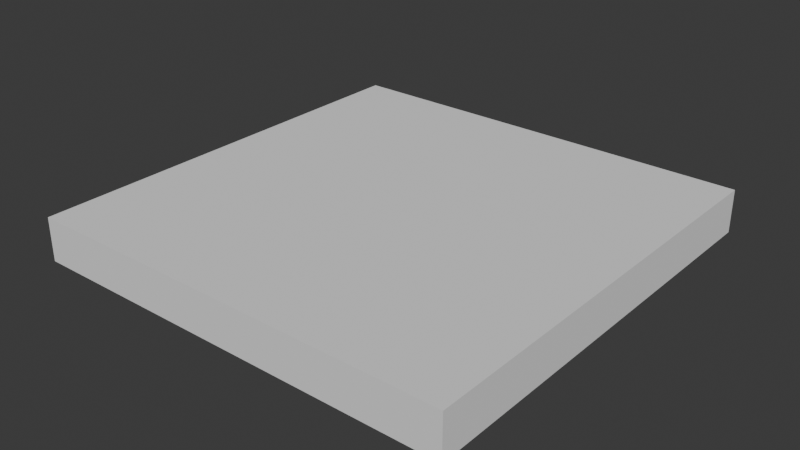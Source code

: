 # Source: FI-050_Observatory_Hallway_X-Floor.blend  (saved by Blender 4.2.66; exported with 4.5.12 LTS)
import bpy
from mathutils import Matrix  # noqa: F401  (used for matrix-valued properties, if any)

bpy.ops.wm.read_factory_settings(use_empty=True)
scene = bpy.context.scene
scene.name = 'Scene'

# ---- collections
col_collection = bpy.data.collections.new('Collection'); scene.collection.children.link(col_collection)
col_export = bpy.data.collections.new('Export'); scene.collection.children.link(col_export)

# ---- world
world_world = bpy.data.worlds.new('World'); scene.world = world_world
world_world.use_nodes = True; world_world.node_tree.nodes.clear()
_N = world_world.node_tree.nodes; _L = world_world.node_tree.links
n0 = _N.new('ShaderNodeOutputWorld'); n0.name = 'World Output'; n0.location = (300, 300)
n1 = _N.new('ShaderNodeBackground'); n1.name = 'Background'; n1.location = (10, 300)
n1.inputs[0].default_value = (0.05088, 0.05088, 0.05088, 1.0)
_L.new(n1.outputs[0], n0.inputs[0])
n0.is_active_output = True
world_world.color = (0.05088, 0.05088, 0.05088)
world_world.sun_shadow_jitter_overblur = 0.0

# ---- meshes
me_cube_001 = bpy.data.meshes.new('Cube.001')
me_cube_001.from_pydata([(-1.025, -1.0, -0.2), (-1.025, -1.0, 0.0), (-1.025, 1.0, -0.2), (-1.025, 1.0, 0.0), (1.025, -1.0, -0.2), (1.025, -1.0, 0.0), (1.025, 1.0, -0.2), (1.025, 1.0, 0.0)], [], [(0, 1, 3, 2), (2, 3, 7, 6), (6, 7, 5, 4), (4, 5, 1, 0), (2, 6, 4, 0), (7, 3, 1, 5)])
_uv = me_cube_001.uv_layers.new(name='UVMap')
_uv.uv.foreach_set('vector', [0.375, 0.0, 0.625, 0.0, 0.625, 0.25, 0.375, 0.25, 0.375, 0.25, 0.625, 0.25, 0.625, 0.5, 0.375, 0.5, 0.375, 0.5, 0.625, 0.5, 0.625, 0.75, 0.375, 0.75, 0.375, 0.75, 0.625, 0.75, 0.625, 1.0, 0.375, 1.0, 0.125, 0.5, 0.375, 0.5, 0.375, 0.75, 0.125, 0.75, 0.625, 0.5, 0.875, 0.5, 0.875, 0.75, 0.625, 0.75])
me_cube_001.update()

# ---- objects
ob_fi_050_observatory_hallway_x_floor = bpy.data.objects.new('FI-050 Observatory Hallway X-Floor', me_cube_001)

# ---- transforms, parenting, visibility, modifiers, constraints
ob_fi_050_observatory_hallway_x_floor.location = (0.0, 0.0, 0.0)
ob_fi_050_observatory_hallway_x_floor.scale = (0.9756, 1.0, 1.0)

# ---- collection membership
col_export.objects.link(ob_fi_050_observatory_hallway_x_floor)

# ---- scene / render settings (as saved in the file)
scene.frame_start = 1; scene.frame_end = 250; scene.frame_set(1)
scene.render.engine = 'BLENDER_EEVEE_NEXT'
bpy.context.view_layer.update()

# ---- added for rendering (the .blend has no active camera and no usable light): camera, sun
cam_auto = bpy.data.cameras.new('AutoCamera')
cam_auto.lens = 50.0
cam_auto.sensor_width = 36.0
cam_auto.clip_end = 1000.0
ob_auto_camera = bpy.data.objects.new('AutoCamera', cam_auto)
scene.collection.objects.link(ob_auto_camera)
ob_auto_camera.location = (2.62346, -3.14816, 1.99877)
ob_auto_camera.rotation_euler = (1.09748, -7.21219e-08, 0.694738)
scene.camera = ob_auto_camera
light_auto_sun = bpy.data.lights.new('AutoSun', 'SUN')
light_auto_sun.energy = 3.0
light_auto_sun.angle = 0.0523599
ob_auto_sun = bpy.data.objects.new('AutoSun', light_auto_sun)
scene.collection.objects.link(ob_auto_sun)
ob_auto_sun.rotation_euler = (0.872665, 0.174533, 0.523599)
bpy.context.view_layer.update()
